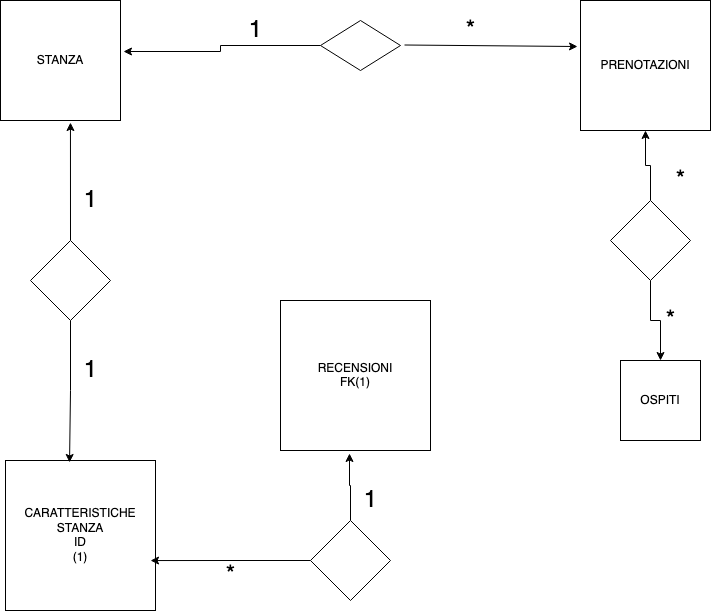

The diagram above was exported from draw.io. Its source (the exported page's mxGraphModel, read from the mxfile embedded in the PNG):
<mxGraphModel dx="696" dy="739" grid="1" gridSize="10" guides="1" tooltips="1" connect="1" arrows="1" fold="1" page="1" pageScale="1" pageWidth="827" pageHeight="1169" math="0" shadow="0">
  <root>
    <mxCell id="0" />
    <mxCell id="1" parent="0" />
    <mxCell id="hVFsf7tW8kUJ0bMZuS15-1" value="STANZA" style="whiteSpace=wrap;html=1;aspect=fixed;" parent="1" vertex="1">
      <mxGeometry x="10" y="20" width="120" height="120" as="geometry" />
    </mxCell>
    <mxCell id="hVFsf7tW8kUJ0bMZuS15-35" style="edgeStyle=orthogonalEdgeStyle;rounded=0;orthogonalLoop=1;jettySize=auto;html=1;exitX=0;exitY=0.5;exitDx=0;exitDy=0;entryX=1.025;entryY=0.425;entryDx=0;entryDy=0;entryPerimeter=0;" parent="1" source="hVFsf7tW8kUJ0bMZuS15-2" target="hVFsf7tW8kUJ0bMZuS15-1" edge="1">
      <mxGeometry relative="1" as="geometry" />
    </mxCell>
    <mxCell id="hVFsf7tW8kUJ0bMZuS15-2" value="" style="rhombus;whiteSpace=wrap;html=1;" parent="1" vertex="1">
      <mxGeometry x="330" y="40" width="80" height="50" as="geometry" />
    </mxCell>
    <mxCell id="hVFsf7tW8kUJ0bMZuS15-6" value="&lt;div&gt;CARATTERISTICHE STANZA&lt;/div&gt;&lt;div&gt;ID&lt;br&gt;&lt;/div&gt;(1)" style="whiteSpace=wrap;html=1;aspect=fixed;" parent="1" vertex="1">
      <mxGeometry x="15" y="480" width="150" height="150" as="geometry" />
    </mxCell>
    <mxCell id="hVFsf7tW8kUJ0bMZuS15-7" value="PRENOTAZIONI" style="whiteSpace=wrap;html=1;aspect=fixed;" parent="1" vertex="1">
      <mxGeometry x="590" y="20" width="130" height="130" as="geometry" />
    </mxCell>
    <mxCell id="hVFsf7tW8kUJ0bMZuS15-33" style="edgeStyle=orthogonalEdgeStyle;rounded=0;orthogonalLoop=1;jettySize=auto;html=1;exitX=0.5;exitY=0;exitDx=0;exitDy=0;entryX=0.5;entryY=1;entryDx=0;entryDy=0;" parent="1" source="hVFsf7tW8kUJ0bMZuS15-8" target="hVFsf7tW8kUJ0bMZuS15-7" edge="1">
      <mxGeometry relative="1" as="geometry" />
    </mxCell>
    <mxCell id="hVFsf7tW8kUJ0bMZuS15-34" style="edgeStyle=orthogonalEdgeStyle;rounded=0;orthogonalLoop=1;jettySize=auto;html=1;exitX=0.5;exitY=1;exitDx=0;exitDy=0;" parent="1" source="hVFsf7tW8kUJ0bMZuS15-8" target="hVFsf7tW8kUJ0bMZuS15-9" edge="1">
      <mxGeometry relative="1" as="geometry" />
    </mxCell>
    <mxCell id="hVFsf7tW8kUJ0bMZuS15-8" value="" style="rhombus;whiteSpace=wrap;html=1;" parent="1" vertex="1">
      <mxGeometry x="620" y="220" width="80" height="80" as="geometry" />
    </mxCell>
    <mxCell id="hVFsf7tW8kUJ0bMZuS15-9" value="OSPITI" style="whiteSpace=wrap;html=1;aspect=fixed;" parent="1" vertex="1">
      <mxGeometry x="630" y="380" width="80" height="80" as="geometry" />
    </mxCell>
    <mxCell id="hVFsf7tW8kUJ0bMZuS15-15" value="&lt;font style=&quot;font-size: 24px&quot;&gt;*&lt;/font&gt;" style="text;html=1;align=center;verticalAlign=middle;resizable=0;points=[];autosize=1;" parent="1" vertex="1">
      <mxGeometry x="470" y="40" width="20" height="20" as="geometry" />
    </mxCell>
    <mxCell id="hVFsf7tW8kUJ0bMZuS15-16" value="&lt;div&gt;&lt;font style=&quot;font-size: 24px&quot;&gt;1&lt;/font&gt;&lt;/div&gt;&lt;div&gt;&lt;font size=&quot;3&quot;&gt;&lt;br&gt;&lt;/font&gt;&lt;/div&gt;" style="text;html=1;align=center;verticalAlign=middle;resizable=0;points=[];autosize=1;" parent="1" vertex="1">
      <mxGeometry x="250" y="40" width="30" height="40" as="geometry" />
    </mxCell>
    <mxCell id="hVFsf7tW8kUJ0bMZuS15-20" value="&lt;font style=&quot;font-size: 24px&quot;&gt;*&lt;/font&gt;" style="text;html=1;align=center;verticalAlign=middle;resizable=0;points=[];autosize=1;" parent="1" vertex="1">
      <mxGeometry x="680" y="190" width="20" height="20" as="geometry" />
    </mxCell>
    <mxCell id="hVFsf7tW8kUJ0bMZuS15-21" value="&lt;font style=&quot;font-size: 24px&quot;&gt;*&lt;/font&gt;" style="text;html=1;align=center;verticalAlign=middle;resizable=0;points=[];autosize=1;" parent="1" vertex="1">
      <mxGeometry x="670" y="330" width="20" height="20" as="geometry" />
    </mxCell>
    <mxCell id="hVFsf7tW8kUJ0bMZuS15-25" value="&lt;font style=&quot;font-size: 24px&quot;&gt;1&lt;/font&gt;" style="text;html=1;align=center;verticalAlign=middle;resizable=0;points=[];autosize=1;" parent="1" vertex="1">
      <mxGeometry x="85" y="210" width="30" height="20" as="geometry" />
    </mxCell>
    <mxCell id="hVFsf7tW8kUJ0bMZuS15-27" value="" style="endArrow=classic;html=1;entryX=-0.023;entryY=0.354;entryDx=0;entryDy=0;entryPerimeter=0;" parent="1" target="hVFsf7tW8kUJ0bMZuS15-7" edge="1">
      <mxGeometry relative="1" as="geometry">
        <mxPoint x="414" y="64.5" as="sourcePoint" />
        <mxPoint x="514" y="64.5" as="targetPoint" />
      </mxGeometry>
    </mxCell>
    <mxCell id="hVFsf7tW8kUJ0bMZuS15-31" style="edgeStyle=orthogonalEdgeStyle;rounded=0;orthogonalLoop=1;jettySize=auto;html=1;exitX=0.5;exitY=1;exitDx=0;exitDy=0;entryX=0.427;entryY=0.013;entryDx=0;entryDy=0;entryPerimeter=0;" parent="1" source="hVFsf7tW8kUJ0bMZuS15-3" target="hVFsf7tW8kUJ0bMZuS15-6" edge="1">
      <mxGeometry relative="1" as="geometry" />
    </mxCell>
    <mxCell id="hVFsf7tW8kUJ0bMZuS15-32" style="edgeStyle=orthogonalEdgeStyle;rounded=0;orthogonalLoop=1;jettySize=auto;html=1;exitX=0.5;exitY=0;exitDx=0;exitDy=0;entryX=0.583;entryY=1.017;entryDx=0;entryDy=0;entryPerimeter=0;" parent="1" source="hVFsf7tW8kUJ0bMZuS15-3" target="hVFsf7tW8kUJ0bMZuS15-1" edge="1">
      <mxGeometry relative="1" as="geometry" />
    </mxCell>
    <mxCell id="hVFsf7tW8kUJ0bMZuS15-3" value="" style="rhombus;whiteSpace=wrap;html=1;" parent="1" vertex="1">
      <mxGeometry x="40" y="260" width="80" height="80" as="geometry" />
    </mxCell>
    <mxCell id="hVFsf7tW8kUJ0bMZuS15-36" value="&lt;font style=&quot;font-size: 24px&quot;&gt;1&lt;/font&gt;" style="text;html=1;align=center;verticalAlign=middle;resizable=0;points=[];autosize=1;" parent="1" vertex="1">
      <mxGeometry x="85" y="380" width="30" height="20" as="geometry" />
    </mxCell>
    <mxCell id="hVFsf7tW8kUJ0bMZuS15-41" value="&lt;div&gt;RECENSIONI&lt;/div&gt;&lt;div&gt;FK(1)&lt;br&gt;&lt;/div&gt;" style="whiteSpace=wrap;html=1;aspect=fixed;" parent="1" vertex="1">
      <mxGeometry x="290" y="320" width="150" height="150" as="geometry" />
    </mxCell>
    <mxCell id="hVFsf7tW8kUJ0bMZuS15-43" style="edgeStyle=orthogonalEdgeStyle;rounded=0;orthogonalLoop=1;jettySize=auto;html=1;exitX=0.5;exitY=0;exitDx=0;exitDy=0;entryX=0.46;entryY=1.02;entryDx=0;entryDy=0;entryPerimeter=0;" parent="1" source="hVFsf7tW8kUJ0bMZuS15-42" target="hVFsf7tW8kUJ0bMZuS15-41" edge="1">
      <mxGeometry relative="1" as="geometry" />
    </mxCell>
    <mxCell id="hVFsf7tW8kUJ0bMZuS15-44" style="edgeStyle=orthogonalEdgeStyle;rounded=0;orthogonalLoop=1;jettySize=auto;html=1;exitX=0;exitY=0.5;exitDx=0;exitDy=0;entryX=0.967;entryY=0.667;entryDx=0;entryDy=0;entryPerimeter=0;" parent="1" source="hVFsf7tW8kUJ0bMZuS15-42" target="hVFsf7tW8kUJ0bMZuS15-6" edge="1">
      <mxGeometry relative="1" as="geometry" />
    </mxCell>
    <mxCell id="hVFsf7tW8kUJ0bMZuS15-42" value="" style="rhombus;whiteSpace=wrap;html=1;" parent="1" vertex="1">
      <mxGeometry x="320" y="540" width="80" height="80" as="geometry" />
    </mxCell>
    <mxCell id="hVFsf7tW8kUJ0bMZuS15-45" value="&lt;font style=&quot;font-size: 24px&quot;&gt;1&lt;/font&gt;" style="text;html=1;align=center;verticalAlign=middle;resizable=0;points=[];autosize=1;" parent="1" vertex="1">
      <mxGeometry x="365" y="510" width="30" height="20" as="geometry" />
    </mxCell>
    <mxCell id="4yG86e3xjF4MU1bhlmF_-1" value="&lt;font style=&quot;font-size: 24px&quot;&gt;*&lt;/font&gt;" style="text;html=1;align=center;verticalAlign=middle;resizable=0;points=[];autosize=1;" vertex="1" parent="1">
      <mxGeometry x="230" y="585" width="20" height="20" as="geometry" />
    </mxCell>
  </root>
</mxGraphModel>